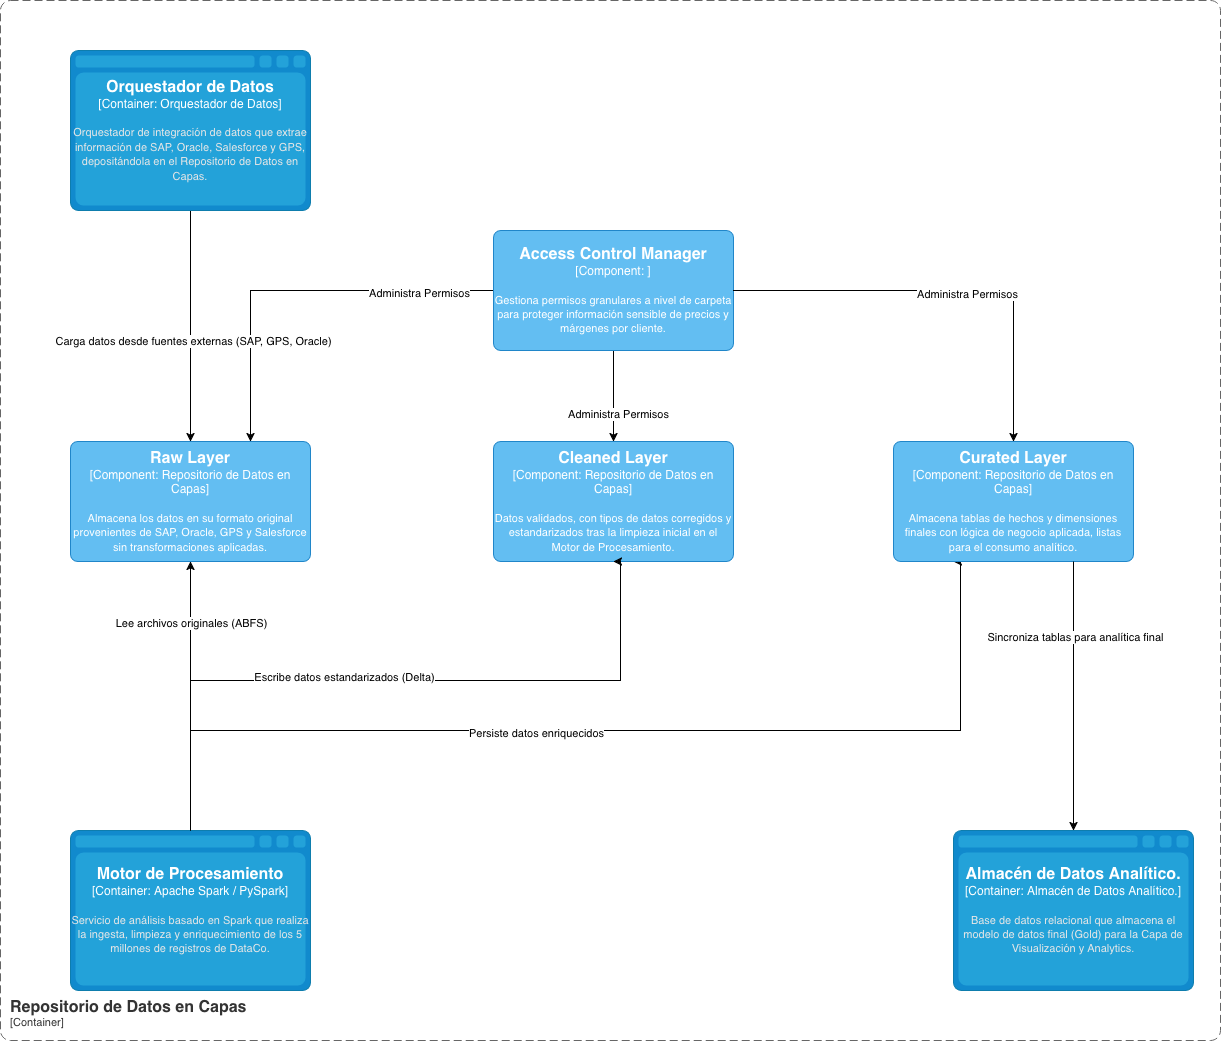

The diagram above was exported from draw.io. Its source (the exported page's mxGraphModel, read from the mxfile embedded in the PNG):
<mxGraphModel dx="1650" dy="1120" grid="1" gridSize="10" guides="1" tooltips="1" connect="1" arrows="1" fold="1" page="1" pageScale="1" pageWidth="850" pageHeight="1100" math="0" shadow="0">
  <root>
    <mxCell id="0" />
    <mxCell id="1" parent="0" />
    <object placeholders="1" c4Name="Raw Layer" c4Type="Component" c4Technology="Repositorio de Datos en Capas" c4Description="Almacena los datos en su formato original provenientes de SAP, Oracle, GPS y Salesforce sin transformaciones aplicadas." label="&lt;font style=&quot;font-size: 16px&quot;&gt;&lt;b&gt;%c4Name%&lt;/b&gt;&lt;/font&gt;&lt;div&gt;[%c4Type%: %c4Technology%]&lt;/div&gt;&lt;br&gt;&lt;div&gt;&lt;font style=&quot;font-size: 11px&quot;&gt;%c4Description%&lt;/font&gt;&lt;/div&gt;" id="2">
      <mxCell parent="1" style="rounded=1;whiteSpace=wrap;html=1;labelBackgroundColor=none;fillColor=#63BEF2;fontColor=#ffffff;align=center;arcSize=6;strokeColor=#2086C9;metaEdit=1;resizable=0;points=[[0.25,0,0],[0.5,0,0],[0.75,0,0],[1,0.25,0],[1,0.5,0],[1,0.75,0],[0.75,1,0],[0.5,1,0],[0.25,1,0],[0,0.75,0],[0,0.5,0],[0,0.25,0]];" vertex="1">
        <mxGeometry height="120" width="240" x="110" y="471" as="geometry" />
      </mxCell>
    </object>
    <mxCell id="3" edge="1" parent="1" source="7" style="edgeStyle=orthogonalEdgeStyle;rounded=0;orthogonalLoop=1;jettySize=auto;html=1;entryX=0.75;entryY=0;entryDx=0;entryDy=0;entryPerimeter=0;" target="2">
      <mxGeometry relative="1" as="geometry" />
    </mxCell>
    <mxCell id="4" connectable="0" parent="3" style="edgeLabel;html=1;align=center;verticalAlign=middle;resizable=0;points=[];" value="Administra Permisos" vertex="1">
      <mxGeometry relative="1" x="-0.616" y="2" as="geometry">
        <mxPoint as="offset" />
      </mxGeometry>
    </mxCell>
    <mxCell id="5" edge="1" parent="1" source="7" style="edgeStyle=orthogonalEdgeStyle;rounded=0;orthogonalLoop=1;jettySize=auto;html=1;" target="8">
      <mxGeometry relative="1" as="geometry" />
    </mxCell>
    <mxCell id="6" connectable="0" parent="5" style="edgeLabel;html=1;align=center;verticalAlign=middle;resizable=0;points=[];" value="Administra Permisos" vertex="1">
      <mxGeometry relative="1" x="0.4066" y="4" as="geometry">
        <mxPoint as="offset" />
      </mxGeometry>
    </mxCell>
    <object placeholders="1" c4Name="Access Control Manager" c4Type="Component" c4Technology="" c4Description="Gestiona permisos granulares a nivel de carpeta para proteger información sensible de precios y márgenes por cliente." label="&lt;font style=&quot;font-size: 16px&quot;&gt;&lt;b&gt;%c4Name%&lt;/b&gt;&lt;/font&gt;&lt;div&gt;[%c4Type%: %c4Technology%]&lt;/div&gt;&lt;br&gt;&lt;div&gt;&lt;font style=&quot;font-size: 11px&quot;&gt;%c4Description%&lt;/font&gt;&lt;/div&gt;" id="7">
      <mxCell parent="1" style="rounded=1;whiteSpace=wrap;html=1;labelBackgroundColor=none;fillColor=#63BEF2;fontColor=#ffffff;align=center;arcSize=6;strokeColor=#2086C9;metaEdit=1;resizable=0;points=[[0.25,0,0],[0.5,0,0],[0.75,0,0],[1,0.25,0],[1,0.5,0],[1,0.75,0],[0.75,1,0],[0.5,1,0],[0.25,1,0],[0,0.75,0],[0,0.5,0],[0,0.25,0]];" vertex="1">
        <mxGeometry height="120" width="240" x="533" y="260" as="geometry" />
      </mxCell>
    </object>
    <object placeholders="1" c4Name="Cleaned Layer" c4Type="Component" c4Technology="Repositorio de Datos en Capas" c4Description="Datos validados, con tipos de datos corregidos y estandarizados tras la limpieza inicial en el Motor de Procesamiento." label="&lt;font style=&quot;font-size: 16px&quot;&gt;&lt;b&gt;%c4Name%&lt;/b&gt;&lt;/font&gt;&lt;div&gt;[%c4Type%: %c4Technology%]&lt;/div&gt;&lt;br&gt;&lt;div&gt;&lt;font style=&quot;font-size: 11px&quot;&gt;%c4Description%&lt;/font&gt;&lt;/div&gt;" id="8">
      <mxCell parent="1" style="rounded=1;whiteSpace=wrap;html=1;labelBackgroundColor=none;fillColor=#63BEF2;fontColor=#ffffff;align=center;arcSize=6;strokeColor=#2086C9;metaEdit=1;resizable=0;points=[[0.25,0,0],[0.5,0,0],[0.75,0,0],[1,0.25,0],[1,0.5,0],[1,0.75,0],[0.75,1,0],[0.5,1,0],[0.25,1,0],[0,0.75,0],[0,0.5,0],[0,0.25,0]];" vertex="1">
        <mxGeometry height="120" width="240" x="533" y="471" as="geometry" />
      </mxCell>
    </object>
    <mxCell id="9" edge="1" parent="1" source="11" style="edgeStyle=orthogonalEdgeStyle;rounded=0;orthogonalLoop=1;jettySize=auto;html=1;entryX=0.25;entryY=1;entryDx=0;entryDy=0;entryPerimeter=0;" target="12">
      <mxGeometry relative="1" as="geometry">
        <Array as="points">
          <mxPoint x="230" y="760" />
          <mxPoint x="1000" y="760" />
        </Array>
      </mxGeometry>
    </mxCell>
    <mxCell id="10" connectable="0" parent="9" style="edgeLabel;html=1;align=center;verticalAlign=middle;resizable=0;points=[];" value="Persiste datos enriquecidos" vertex="1">
      <mxGeometry relative="1" x="-0.1501" y="-2" as="geometry">
        <mxPoint as="offset" />
      </mxGeometry>
    </mxCell>
    <object placeholders="1" c4Name="Motor de Procesamiento" c4Type="Container" c4Technology="Apache Spark / PySpark" c4Description="Servicio de análisis basado en Spark que realiza la ingesta, limpieza y enriquecimiento de los 5 millones de registros de DataCo." label="&lt;font style=&quot;font-size: 16px&quot;&gt;&lt;b&gt;%c4Name%&lt;/b&gt;&lt;/font&gt;&lt;div&gt;[%c4Type%:&amp;nbsp;%c4Technology%]&lt;/div&gt;&lt;br&gt;&lt;div&gt;&lt;font style=&quot;font-size: 11px&quot;&gt;&lt;font color=&quot;#E6E6E6&quot;&gt;%c4Description%&lt;/font&gt;&lt;/div&gt;" id="11">
      <mxCell parent="1" style="shape=mxgraph.c4.webBrowserContainer2;whiteSpace=wrap;html=1;boundedLbl=1;rounded=0;labelBackgroundColor=none;strokeColor=#118ACD;fillColor=#23A2D9;strokeColor=#118ACD;strokeColor2=#0E7DAD;fontSize=12;fontColor=#ffffff;align=center;metaEdit=1;points=[[0.5,0,0],[1,0.25,0],[1,0.5,0],[1,0.75,0],[0.5,1,0],[0,0.75,0],[0,0.5,0],[0,0.25,0]];resizable=0;" vertex="1">
        <mxGeometry height="160" width="240" x="110" y="860" as="geometry" />
      </mxCell>
    </object>
    <object placeholders="1" c4Name="Curated Layer" c4Type="Component" c4Technology="Repositorio de Datos en Capas" c4Description="Almacena tablas de hechos y dimensiones finales con lógica de negocio aplicada, listas para el consumo analítico." label="&lt;font style=&quot;font-size: 16px&quot;&gt;&lt;b&gt;%c4Name%&lt;/b&gt;&lt;/font&gt;&lt;div&gt;[%c4Type%: %c4Technology%]&lt;/div&gt;&lt;br&gt;&lt;div&gt;&lt;font style=&quot;font-size: 11px&quot;&gt;%c4Description%&lt;/font&gt;&lt;/div&gt;" id="12">
      <mxCell parent="1" style="rounded=1;whiteSpace=wrap;html=1;labelBackgroundColor=none;fillColor=#63BEF2;fontColor=#ffffff;align=center;arcSize=6;strokeColor=#2086C9;metaEdit=1;resizable=0;points=[[0.25,0,0],[0.5,0,0],[0.75,0,0],[1,0.25,0],[1,0.5,0],[1,0.75,0],[0.75,1,0],[0.5,1,0],[0.25,1,0],[0,0.75,0],[0,0.5,0],[0,0.25,0]];" vertex="1">
        <mxGeometry height="120" width="240" x="933" y="471" as="geometry" />
      </mxCell>
    </object>
    <object placeholders="1" c4Name="Almacén de Datos Analítico." c4Type="Container" c4Technology="Almacén de Datos Analítico." c4Description="Base de datos relacional que almacena el modelo de datos final (Gold) para la Capa de Visualización y Analytics." label="&lt;font style=&quot;font-size: 16px&quot;&gt;&lt;b&gt;%c4Name%&lt;/b&gt;&lt;/font&gt;&lt;div&gt;[%c4Type%:&amp;nbsp;%c4Technology%]&lt;/div&gt;&lt;br&gt;&lt;div&gt;&lt;font style=&quot;font-size: 11px&quot;&gt;&lt;font color=&quot;#E6E6E6&quot;&gt;%c4Description%&lt;/font&gt;&lt;/div&gt;" id="13">
      <mxCell parent="1" style="shape=mxgraph.c4.webBrowserContainer2;whiteSpace=wrap;html=1;boundedLbl=1;rounded=0;labelBackgroundColor=none;strokeColor=#118ACD;fillColor=#23A2D9;strokeColor=#118ACD;strokeColor2=#0E7DAD;fontSize=12;fontColor=#ffffff;align=center;metaEdit=1;points=[[0.5,0,0],[1,0.25,0],[1,0.5,0],[1,0.75,0],[0.5,1,0],[0,0.75,0],[0,0.5,0],[0,0.25,0]];resizable=0;" vertex="1">
        <mxGeometry height="160" width="240" x="993" y="860" as="geometry" />
      </mxCell>
    </object>
    <mxCell id="14" edge="1" parent="1" source="16" style="edgeStyle=orthogonalEdgeStyle;rounded=0;orthogonalLoop=1;jettySize=auto;html=1;" target="2">
      <mxGeometry relative="1" as="geometry" />
    </mxCell>
    <mxCell id="15" connectable="0" parent="14" style="edgeLabel;html=1;align=center;verticalAlign=middle;resizable=0;points=[];" value="Carga datos desde fuentes externas (SAP, GPS, Oracle)" vertex="1">
      <mxGeometry relative="1" x="0.1255" y="2" as="geometry">
        <mxPoint as="offset" />
      </mxGeometry>
    </mxCell>
    <object placeholders="1" c4Name="Orquestador de Datos" c4Type="Container" c4Technology="Orquestador de Datos" c4Description="Orquestador de integración de datos que extrae información de SAP, Oracle, Salesforce y GPS, depositándola en el Repositorio de Datos en Capas." label="&lt;font style=&quot;font-size: 16px&quot;&gt;&lt;b&gt;%c4Name%&lt;/b&gt;&lt;/font&gt;&lt;div&gt;[%c4Type%:&amp;nbsp;%c4Technology%]&lt;/div&gt;&lt;br&gt;&lt;div&gt;&lt;font style=&quot;font-size: 11px&quot;&gt;&lt;font color=&quot;#E6E6E6&quot;&gt;%c4Description%&lt;/font&gt;&lt;/div&gt;" id="16">
      <mxCell parent="1" style="shape=mxgraph.c4.webBrowserContainer2;whiteSpace=wrap;html=1;boundedLbl=1;rounded=0;labelBackgroundColor=none;strokeColor=#118ACD;fillColor=#23A2D9;strokeColor=#118ACD;strokeColor2=#0E7DAD;fontSize=12;fontColor=#ffffff;align=center;metaEdit=1;points=[[0.5,0,0],[1,0.25,0],[1,0.5,0],[1,0.75,0],[0.5,1,0],[0,0.75,0],[0,0.5,0],[0,0.25,0]];resizable=0;" vertex="1">
        <mxGeometry height="160" width="240" x="110" y="80" as="geometry" />
      </mxCell>
    </object>
    <mxCell id="17" edge="1" parent="1" source="11" style="edgeStyle=orthogonalEdgeStyle;rounded=0;orthogonalLoop=1;jettySize=auto;html=1;entryX=0.5;entryY=1;entryDx=0;entryDy=0;entryPerimeter=0;" target="2">
      <mxGeometry relative="1" as="geometry" />
    </mxCell>
    <mxCell id="18" connectable="0" parent="17" style="edgeLabel;html=1;align=center;verticalAlign=middle;resizable=0;points=[];" value="Lee archivos originales (ABFS)" vertex="1">
      <mxGeometry relative="1" x="0.5465" as="geometry">
        <mxPoint as="offset" />
      </mxGeometry>
    </mxCell>
    <mxCell id="19" edge="1" parent="1" source="11" style="edgeStyle=orthogonalEdgeStyle;rounded=0;orthogonalLoop=1;jettySize=auto;html=1;entryX=0.5;entryY=1;entryDx=0;entryDy=0;entryPerimeter=0;" target="8">
      <mxGeometry relative="1" as="geometry">
        <Array as="points">
          <mxPoint x="230" y="710" />
          <mxPoint x="660" y="710" />
        </Array>
      </mxGeometry>
    </mxCell>
    <mxCell id="20" connectable="0" parent="19" style="edgeLabel;html=1;align=center;verticalAlign=middle;resizable=0;points=[];" value="Escribe datos estandarizados (Delta)" vertex="1">
      <mxGeometry relative="1" x="-0.1416" y="4" as="geometry">
        <mxPoint as="offset" />
      </mxGeometry>
    </mxCell>
    <mxCell id="21" edge="1" parent="1" source="7" style="edgeStyle=orthogonalEdgeStyle;rounded=0;orthogonalLoop=1;jettySize=auto;html=1;entryX=0.5;entryY=0;entryDx=0;entryDy=0;entryPerimeter=0;" target="12">
      <mxGeometry relative="1" as="geometry" />
    </mxCell>
    <mxCell id="22" connectable="0" parent="21" style="edgeLabel;html=1;align=center;verticalAlign=middle;resizable=0;points=[];" value="Administra Permisos" vertex="1">
      <mxGeometry relative="1" x="0.0858" y="-3" as="geometry">
        <mxPoint as="offset" />
      </mxGeometry>
    </mxCell>
    <mxCell id="23" edge="1" parent="1" source="12" style="edgeStyle=orthogonalEdgeStyle;rounded=0;orthogonalLoop=1;jettySize=auto;html=1;exitX=0.75;exitY=1;exitDx=0;exitDy=0;exitPerimeter=0;entryX=0.5;entryY=0;entryDx=0;entryDy=0;entryPerimeter=0;" target="13">
      <mxGeometry relative="1" as="geometry" />
    </mxCell>
    <mxCell id="24" connectable="0" parent="23" style="edgeLabel;html=1;align=center;verticalAlign=middle;resizable=0;points=[];" value="Sincroniza tablas para analítica final" vertex="1">
      <mxGeometry relative="1" x="-0.4424" y="1" as="geometry">
        <mxPoint as="offset" />
      </mxGeometry>
    </mxCell>
    <object placeholders="1" c4Name="Repositorio de Datos en Capas" c4Type="ContainerScopeBoundary" c4Application="Container" label="&lt;font style=&quot;font-size: 16px&quot;&gt;&lt;b&gt;&lt;div style=&quot;text-align: left&quot;&gt;%c4Name%&lt;/div&gt;&lt;/b&gt;&lt;/font&gt;&lt;div style=&quot;text-align: left&quot;&gt;[%c4Application%]&lt;/div&gt;" id="25">
      <mxCell parent="1" style="rounded=1;fontSize=11;whiteSpace=wrap;html=1;dashed=1;arcSize=20;fillColor=none;strokeColor=#666666;fontColor=#333333;labelBackgroundColor=none;align=left;verticalAlign=bottom;labelBorderColor=none;spacingTop=0;spacing=10;dashPattern=8 4;metaEdit=1;rotatable=0;perimeter=rectanglePerimeter;noLabel=0;labelPadding=0;allowArrows=0;connectable=0;expand=0;recursiveResize=0;editable=1;pointerEvents=0;absoluteArcSize=1;points=[[0.25,0,0],[0.5,0,0],[0.75,0,0],[1,0.25,0],[1,0.5,0],[1,0.75,0],[0.75,1,0],[0.5,1,0],[0.25,1,0],[0,0.75,0],[0,0.5,0],[0,0.25,0]];" vertex="1">
        <mxGeometry height="1040" width="1220" x="40" y="30" as="geometry" />
      </mxCell>
    </object>
  </root>
</mxGraphModel>